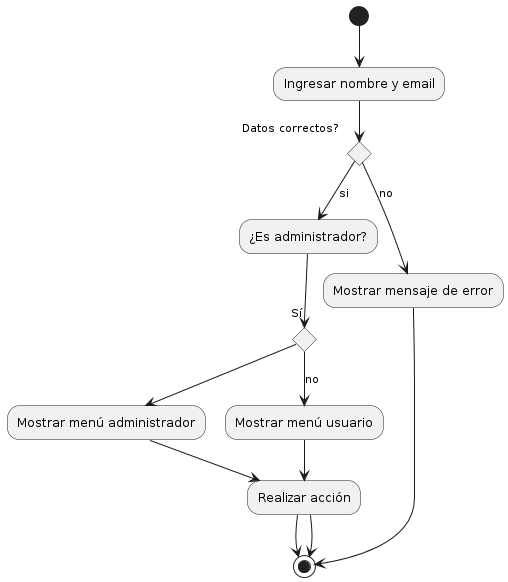

The diagram above was rendered by PlantUML. Its source (embedded in the PNG):
@startuml
(*) --> "Ingresar nombre y email"

if "Datos correctos?" then
  -->[si] "¿Es administrador?"
  if "Sí" then
    --> "Mostrar menú administrador"
    --> "Realizar acción"
    --> (*)
  else
    -->[no] "Mostrar menú usuario"
    --> "Realizar acción"
    --> (*)
  endif
else
  -->[no] "Mostrar mensaje de error"
  --> (*)
endif
@enduml